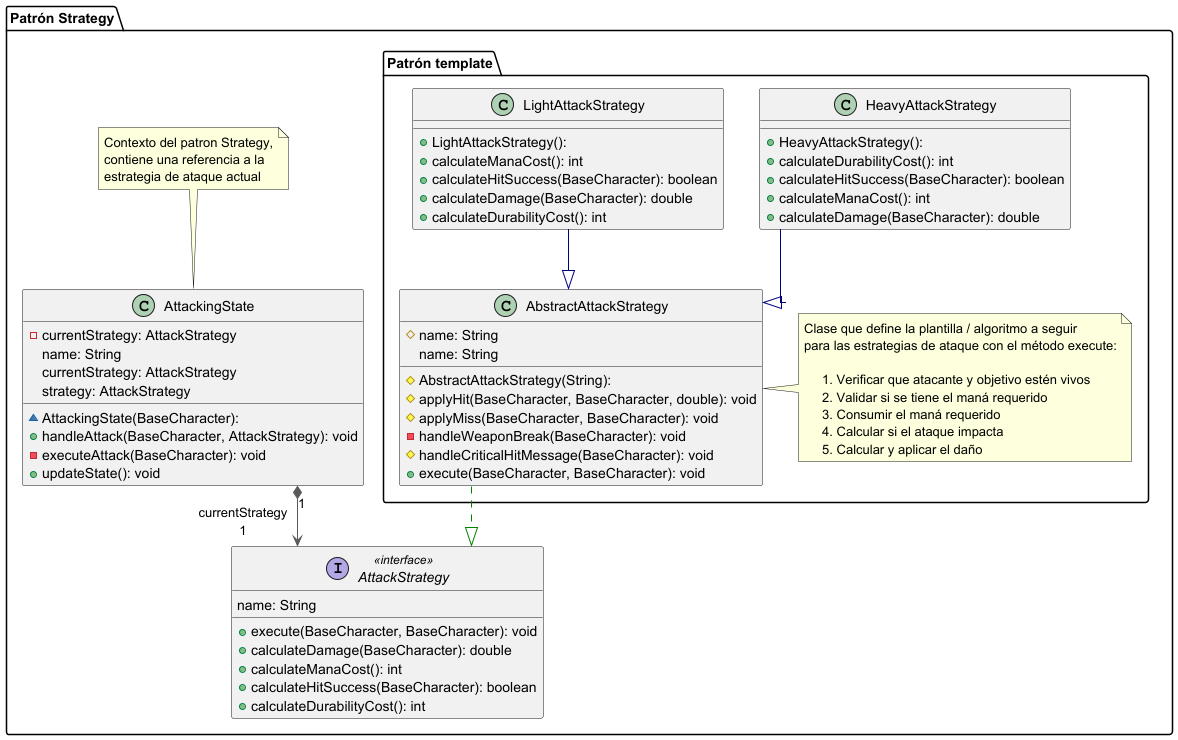

The diagram above was rendered by PlantUML. Its source (embedded in the PNG):
@startuml AttackingStrategiesPattern

top to bottom direction
skinparam linetype ortho


package "Patrón Strategy" {
    package "Patrón template" {
        class AbstractAttackStrategy {
          # AbstractAttackStrategy(String):
          # name: String
          # applyHit(BaseCharacter, BaseCharacter, double): void
          # applyMiss(BaseCharacter, BaseCharacter): void
          - handleWeaponBreak(BaseCharacter): void
          # handleCriticalHitMessage(BaseCharacter): void
          + execute(BaseCharacter, BaseCharacter): void
           name: String
        }

        note right of AbstractAttackStrategy
              Clase que define la plantilla / algoritmo a seguir
              para las estrategias de ataque con el método execute:

                   1. Verificar que atacante y objetivo estén vivos
                   2. Validar si se tiene el maná requerido
                   3. Consumir el maná requerido
                   4. Calcular si el ataque impacta
                   5. Calcular y aplicar el daño
        end note

        class HeavyAttackStrategy {
          + HeavyAttackStrategy():
          + calculateDurabilityCost(): int
          + calculateHitSuccess(BaseCharacter): boolean
          + calculateManaCost(): int
          + calculateDamage(BaseCharacter): double
        }
        class LightAttackStrategy {
          + LightAttackStrategy():
          + calculateManaCost(): int
          + calculateHitSuccess(BaseCharacter): boolean
          + calculateDamage(BaseCharacter): double
          + calculateDurabilityCost(): int
        }
    }


    interface AttackStrategy << interface >> {
      + execute(BaseCharacter, BaseCharacter): void
      + calculateDamage(BaseCharacter): double
      + calculateManaCost(): int
      + calculateHitSuccess(BaseCharacter): boolean
      + calculateDurabilityCost(): int
       name: String
    }

    class AttackingState {
      ~ AttackingState(BaseCharacter):
      - currentStrategy: AttackStrategy
      + handleAttack(BaseCharacter, AttackStrategy): void
      - executeAttack(BaseCharacter): void
      + updateState(): void
       name: String
       currentStrategy: AttackStrategy
       strategy: AttackStrategy
    }
    note top of AttackingState
      Contexto del patron Strategy,
      contiene una referencia a la
      estrategia de ataque actual
    end note

}


AbstractAttackStrategy  -[#008200,dashed]-^  AttackStrategy         
AttackingState         "1" *-[#595959,plain]-> "currentStrategy\n1" AttackStrategy         
HeavyAttackStrategy     -[#000082,plain]-^  AbstractAttackStrategy
LightAttackStrategy     -[#000082,plain]-^  AbstractAttackStrategy 
@enduml